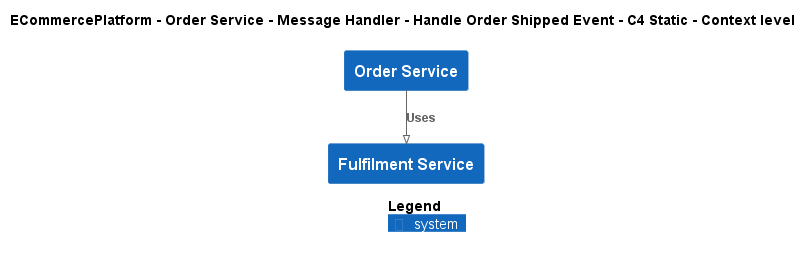

The diagram above was rendered by PlantUML. Its source (embedded in the PNG):
@startuml
!pragma layout smetana
!include ..\..\..\..\..\..\..\.c4s\C4_Context.puml

AddElementTag("c4interflow:lifecycle:new", $bgColor=green, $fontColor=#ffffff, $borderColor=green, $shadowing="False")
AddElementTag("c4interflow:lifecycle:changed", $bgColor=orange, $fontColor=#ffffff, $borderColor=orange, $shadowing="False")
AddElementTag("c4interflow:lifecycle:removed", $bgColor=red, $fontColor=#ffffff, $borderColor=red, $shadowing="False")

AddRelTag("c4interflow:lifecycle:new", $textColor=green, $lineColor=green)
AddRelTag("c4interflow:lifecycle:changed", $textColor=orange, $lineColor=orange)
AddRelTag("c4interflow:lifecycle:removed", $textColor=red, $lineColor=red)

SHOW_PERSON_PORTRAIT()
LAYOUT_TOP_DOWN()

skinparam linetype polyline

title ECommercePlatform - Order Service - Message Handler - Handle Order Shipped Event - C4 Static - Context level

System(ECommercePlatform.SoftwareSystems.OrderService, "Order Service", "")
System(ECommercePlatform.SoftwareSystems.FulfilmentService, "Fulfilment Service", "")

Rel(ECommercePlatform.SoftwareSystems.OrderService, ECommercePlatform.SoftwareSystems.FulfilmentService, "Uses")


SHOW_LEGEND()
@enduml